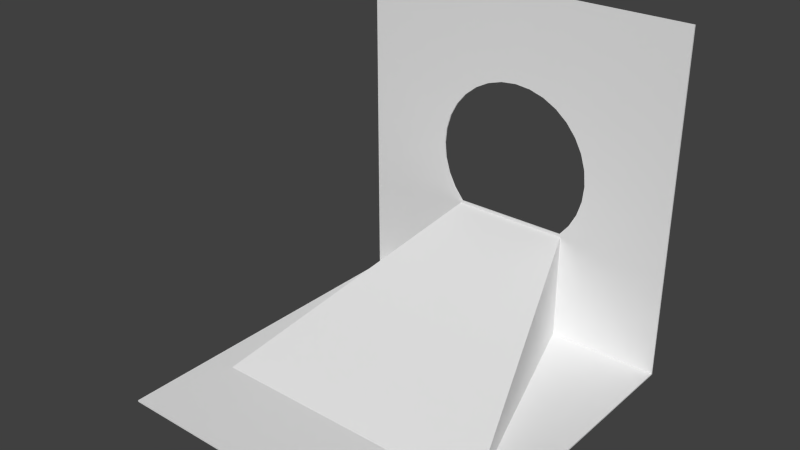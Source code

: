 # Source: BLENDER_Level_exit.blend  (saved by Blender 2.74.0; exported with 4.5.12 LTS)
import bpy
from mathutils import Matrix  # noqa: F401  (used for matrix-valued properties, if any)

bpy.ops.wm.read_factory_settings(use_empty=True)
scene = bpy.context.scene
scene.name = 'Scene'

# ---- collections
col_collection_1 = bpy.data.collections.new('Collection 1'); scene.collection.children.link(col_collection_1)

# ---- world
world_world = bpy.data.worlds.new('World'); scene.world = world_world
world_world.color = (0.05088, 0.05088, 0.05088)
world_world.use_sun_shadow = False
world_world.sun_shadow_jitter_overblur = 0.0
world_world.cycles.sampling_method = 'MANUAL'
world_world.cycles.sample_map_resolution = 256

# ---- meshes
me_cube_001 = bpy.data.meshes.new('Cube.001')
me_cube_001.from_pydata([(-1.0, -1.0, -1.01), (-1.0, 1.0, -1.01), (1.0, 1.0, -1.01), (1.0, -1.0, -1.01), (1.0, -1.0, -1.0), (-1.0, -1.0, -1.0), (-1.0, 0.9929, -1.003), (1.0, 1.0, 1.0), (-0.4794, 0.9999, -0.00741), (-0.4702, 0.9999, -0.1009), (-0.4429, 0.9999, -0.1909), (-0.3986, 0.9999, -0.2737), (-0.3417, 0.9999, -0.3445), (0.3417, 0.9999, -0.3445), (0.3986, 0.9999, -0.2737), (0.4429, 0.9999, -0.1909), (0.4702, 0.9999, -0.1009), (0.4794, 0.9999, -0.00741), (0.4702, 0.9999, 0.08611), (0.4429, 0.9999, 0.176), (0.3986, 0.9999, 0.2589), (0.339, 0.9999, 0.3316), (-1.0, 1.0, 1.0), (0.2663, 0.9999, 0.3912), (0.1834, 0.9999, 0.4355), (0.09352, 0.9999, 0.4627), (-1.568e-07, 0.9999, 0.472), (-0.09352, 0.9999, 0.4627), (-0.1834, 0.9999, 0.4355), (-0.2663, 0.9999, 0.3912), (-0.339, 0.9999, 0.3316), (-0.3986, 0.9999, 0.2589), (-0.4429, 0.9999, 0.176), (-0.4702, 0.9999, 0.08611), (1.0, 0.9929, -1.003), (-1.0, 0.99, 1.0), (1.0, 0.99, 1.0), (-0.4794, 0.9916, -0.00741), (-0.4702, 0.9914, 0.08611), (-0.4429, 0.9913, 0.176), (-0.3986, 0.9912, 0.2589), (-0.339, 0.9911, 0.3316), (-0.2663, 0.991, 0.3912), (-0.1834, 0.9909, 0.4355), (-0.09352, 0.9909, 0.4627), (-1.568e-07, 0.9909, 0.472), (0.09352, 0.9909, 0.4627), (0.1834, 0.9909, 0.4355), (0.2663, 0.991, 0.3912), (0.339, 0.9911, 0.3316), (0.3986, 0.9912, 0.2589), (0.4429, 0.9913, 0.176), (0.4702, 0.9914, 0.08611), (0.4794, 0.9916, -0.00741), (0.4702, 0.9917, -0.1009), (0.4429, 0.9918, -0.1909), (0.3986, 0.9919, -0.2737), (0.3417, 0.9921, -0.3445), (-0.3417, 0.9921, -0.3445), (-0.3986, 0.9919, -0.2737), (-0.4429, 0.9918, -0.1909), (-0.4702, 0.9917, -0.1009), (-0.8455, -0.4684, -1.003), (-0.3494, 0.9972, -0.3584), (-0.3494, 0.9972, -1.008), (-0.8455, -0.4684, -1.01), (0.8459, -0.4684, -1.003), (0.8459, -0.4684, -1.01), (0.3498, 0.9972, -0.3584), (0.3498, 0.9972, -1.008), (-0.8315, -0.4545, -0.9963), (-0.3436, 0.9915, -1.002), (-0.3438, 0.9927, -0.3653), (-0.8309, -0.4522, -1.013), (0.8319, -0.4545, -0.9963), (0.344, 0.9915, -1.002), (0.3442, 0.9927, -0.3653), (0.8313, -0.4522, -1.013), (-0.9942, -0.9942, -1.004), (-0.9942, 0.9942, -1.004), (0.9942, 0.9942, -1.004), (0.9942, -0.9942, -1.004), (0.9942, -0.9942, -1.006), (-0.9942, -0.9942, -1.006), (-0.991, 0.9959, -1.006), (0.9942, 0.9942, 0.9842), (-0.4962, 0.9927, -0.01), (-0.4871, 0.9931, -0.1069), (-0.4588, 0.9931, -0.2001), (-0.4129, 0.9931, -0.2859), (-0.3494, 0.9938, -0.3631), (0.3494, 0.9938, -0.3631), (0.413, 0.9931, -0.2859), (0.4588, 0.9931, -0.2001), (0.4871, 0.9931, -0.1069), (0.4967, 0.9931, -0.01), (0.4871, 0.9931, 0.08689), (0.4588, 0.9931, 0.1801), (0.413, 0.9931, 0.2659), (0.3509, 0.9927, 0.3409), (-0.9942, 0.9942, 0.9842), (0.2759, 0.9931, 0.403), (0.1901, 0.9931, 0.4488), (0.09689, 0.9931, 0.4771), (-1.594e-07, 0.9931, 0.4867), (-0.09689, 0.9931, 0.4771), (-0.1901, 0.9931, 0.4488), (-0.2759, 0.9931, 0.403), (-0.3512, 0.9931, 0.3412), (-0.413, 0.9931, 0.2659), (-0.4588, 0.9931, 0.1801), (-0.4871, 0.9931, 0.08689), (0.991, 0.9959, -1.006), (-0.9942, 0.9958, 0.9842), (0.9942, 0.9958, 0.9842), (-0.4962, 0.9988, -0.009989), (-0.4871, 0.9982, 0.0869), (-0.4588, 0.998, 0.1801), (-0.4129, 0.9979, 0.2659), (-0.3512, 0.9978, 0.3412), (-0.2759, 0.9977, 0.403), (-0.1901, 0.9977, 0.4489), (-0.09689, 0.9976, 0.4771), (-1.594e-07, 0.9976, 0.4867), (0.09689, 0.9976, 0.4771), (0.1901, 0.9977, 0.4489), (0.2759, 0.9977, 0.403), (0.3512, 0.9978, 0.3412), (0.4126, 0.9984, 0.2657), (0.4588, 0.998, 0.1801), (0.4871, 0.9982, 0.0869), (0.4967, 0.9983, -0.009989), (0.4871, 0.9985, -0.1069), (0.4588, 0.9986, -0.2001), (0.413, 0.9987, -0.2859), (0.3494, 0.9982, -0.3631), (-0.3494, 0.9982, -0.3631), (-0.413, 0.9987, -0.2859), (-0.4588, 0.9986, -0.2001), (-0.4871, 0.9985, -0.1069), (-0.8384, -0.4629, -1.007), (-0.3447, 0.9922, -0.3656), (-0.3447, 0.9907, -1.002), (-0.8388, -0.4636, -1.005), (0.8388, -0.4629, -1.007), (0.8391, -0.4636, -1.005), (0.3451, 0.9922, -0.3656), (0.3451, 0.9907, -1.002), (-0.8367, -0.4469, -1.0), (-0.3483, 0.998, -1.008), (-0.3485, 0.9977, -0.3581), (-0.8361, -0.446, -1.008), (0.8371, -0.4469, -1.0), (0.3487, 0.998, -1.008), (0.3489, 0.9977, -0.3581), (0.8365, -0.446, -1.008)], [], [(1, 2, 3), (3, 4, 5), (0, 5, 6), (2, 14, 15), (22, 7, 26), (3, 2, 34), (34, 6, 5), (22, 1, 6), (7, 36, 34), (22, 35, 36), (43, 44, 35), (34, 55, 56), (57, 56, 14), (57, 13, 12), (56, 55, 15), (58, 12, 11), (55, 54, 16), (59, 11, 10), (54, 53, 17), (60, 10, 9), (53, 52, 18), (61, 9, 8), (52, 51, 19), (37, 8, 33), (51, 50, 20), (38, 33, 32), (50, 49, 21), (39, 32, 31), (49, 48, 23), (40, 31, 30), (48, 47, 24), (41, 30, 29), (47, 46, 25), (42, 29, 28), (46, 45, 26), (43, 28, 27), (44, 27, 26), (62, 63, 64), (62, 65, 67), (68, 63, 62), (68, 69, 64), (64, 69, 67), (66, 67, 69), (73, 70, 71), (75, 71, 70), (75, 76, 72), (70, 73, 77), (72, 76, 77), (75, 74, 77), (80, 79, 78), (82, 81, 78), (83, 78, 79), (93, 92, 80), (107, 106, 100), (82, 112, 80), (83, 84, 112), (113, 84, 79), (114, 85, 80), (113, 100, 85), (113, 114, 123), (135, 134, 112), (92, 134, 135), (90, 91, 135), (93, 133, 134), (89, 90, 136), (94, 132, 133), (88, 89, 137), (95, 131, 132), (87, 88, 138), (96, 130, 131), (86, 87, 139), (97, 129, 130), (111, 86, 115), (97, 98, 128), (110, 111, 116), (99, 127, 128), (109, 110, 117), (99, 101, 126), (108, 109, 118), (102, 125, 126), (107, 108, 119), (103, 124, 125), (106, 107, 120), (104, 123, 124), (105, 106, 121), (104, 105, 122), (143, 142, 141), (143, 140, 144), (141, 146, 144), (147, 146, 141), (147, 142, 143), (147, 145, 144), (150, 149, 148), (149, 153, 152), (150, 154, 153), (151, 148, 152), (154, 150, 151), (154, 155, 152), (0, 1, 3), (0, 3, 5), (1, 0, 6), (20, 21, 7), (1, 8, 9), (19, 20, 7), (1, 9, 10), (18, 19, 7), (1, 10, 11), (17, 18, 7), (1, 11, 12), (2, 17, 7), (2, 12, 13), (2, 16, 17), (2, 1, 12), (15, 16, 2), (2, 13, 14), (8, 1, 22), (7, 21, 23), (33, 8, 22), (7, 23, 24), (32, 33, 22), (7, 24, 25), (31, 32, 22), (7, 25, 26), (30, 31, 22), (22, 26, 27), (29, 30, 22), (22, 27, 28), (28, 29, 22), (4, 3, 34), (4, 34, 5), (35, 22, 6), (2, 7, 34), (7, 22, 36), (49, 50, 36), (35, 6, 37), (48, 49, 36), (35, 37, 38), (47, 48, 36), (35, 38, 39), (45, 36, 35), (35, 39, 40), (46, 47, 36), (35, 40, 41), (45, 46, 36), (35, 41, 42), (44, 45, 35), (35, 42, 43), (61, 37, 6), (36, 50, 51), (60, 61, 6), (36, 51, 52), (59, 60, 6), (36, 52, 53), (58, 59, 6), (34, 53, 54), (34, 58, 6), (34, 54, 55), (57, 58, 34), (34, 36, 53), (56, 57, 34), (13, 57, 14), (58, 57, 12), (14, 56, 15), (59, 58, 11), (15, 55, 16), (60, 59, 10), (16, 54, 17), (61, 60, 9), (17, 53, 18), (37, 61, 8), (18, 52, 19), (38, 37, 33), (19, 51, 20), (39, 38, 32), (20, 50, 21), (40, 39, 31), (21, 49, 23), (41, 40, 30), (23, 48, 24), (42, 41, 29), (24, 47, 25), (43, 42, 28), (25, 46, 26), (44, 43, 27), (45, 44, 26), (65, 62, 64), (66, 62, 67), (66, 68, 62), (63, 68, 64), (65, 64, 67), (68, 66, 69), (72, 73, 71), (74, 75, 70), (71, 75, 72), (74, 70, 77), (73, 72, 77), (76, 75, 77), (81, 80, 78), (83, 82, 78), (84, 83, 79), (87, 86, 79), (85, 99, 98), (88, 87, 79), (85, 98, 97), (89, 88, 79), (96, 85, 97), (90, 89, 79), (95, 85, 96), (90, 79, 80), (80, 85, 95), (91, 90, 80), (80, 95, 94), (92, 91, 80), (80, 94, 93), (101, 99, 85), (100, 79, 86), (102, 101, 85), (100, 86, 111), (104, 85, 100), (100, 111, 110), (103, 102, 85), (100, 110, 109), (104, 103, 85), (100, 109, 108), (105, 104, 100), (100, 108, 107), (106, 105, 100), (81, 82, 80), (82, 83, 112), (100, 113, 79), (112, 114, 80), (114, 113, 85), (115, 84, 113), (114, 128, 127), (116, 115, 113), (114, 127, 126), (117, 116, 113), (114, 126, 125), (118, 117, 113), (114, 125, 124), (119, 118, 113), (114, 124, 123), (120, 119, 113), (113, 123, 122), (121, 120, 113), (113, 122, 121), (129, 128, 114), (84, 115, 139), (131, 114, 112), (84, 139, 138), (130, 129, 114), (84, 138, 137), (131, 130, 114), (84, 137, 136), (132, 131, 112), (112, 84, 136), (133, 132, 112), (112, 136, 135), (134, 133, 112), (91, 92, 135), (136, 90, 135), (92, 93, 134), (137, 89, 136), (93, 94, 133), (138, 88, 137), (94, 95, 132), (139, 87, 138), (95, 96, 131), (115, 86, 139), (96, 97, 130), (116, 111, 115), (129, 97, 128), (117, 110, 116), (98, 99, 128), (118, 109, 117), (127, 99, 126), (119, 108, 118), (101, 102, 126), (120, 107, 119), (102, 103, 125), (121, 106, 120), (103, 104, 124), (122, 105, 121), (123, 104, 122), (140, 143, 141), (145, 143, 144), (140, 141, 144), (142, 147, 141), (145, 147, 143), (146, 147, 144), (151, 150, 148), (148, 149, 152), (149, 150, 153), (155, 151, 152), (155, 154, 151), (153, 154, 152)])
_uv = me_cube_001.uv_layers.new(name='UVMap')
_uv.uv.foreach_set('vector', [0.0009538, 0.2655, 0.1323, 0.1342, 0.2636, 0.2655, 0.9789, 0.6653, 0.9789, 0.667, 0.8795, 0.667, 0.8808, 0.3581, 0.8808, 0.3564, 0.98, 0.3564, 0.8927, 0.7653, 0.9005, 0.8533, 0.8927, 0.8573, 0.0009538, 0.7804, 0.1867, 0.7804, 0.09382, 0.8294, 0.734, 0.7347, 0.8178, 0.7347, 0.8175, 0.7361, 0.4513, 0.186, 0.2655, 0.186, 0.2655, 0.0009538, 0.733, 0.5222, 0.733, 0.4382, 0.7345, 0.4385, 0.2614, 0.4683, 0.2597, 0.4683, 0.2605, 0.3688, 0.8808, 0.3618, 0.8808, 0.36, 0.9802, 0.3608, 0.7298, 0.9599, 0.7357, 0.9664, 0.6378, 0.9664, 0.9183, 0.5255, 0.9183, 0.617, 0.9106, 0.613, 0.2291, 0.4963, 0.2298, 0.5047, 0.2291, 0.5047, 0.7505, 0.3398, 0.7505, 0.3407, 0.699, 0.3405, 0.2504, 0.4956, 0.2512, 0.5043, 0.2504, 0.5044, 0.2597, 0.5022, 0.2604, 0.5022, 0.2604, 0.5106, 0.2624, 0.4916, 0.2632, 0.5003, 0.2624, 0.5003, 0.2452, 0.4963, 0.2459, 0.4963, 0.2452, 0.505, 0.2452, 0.4856, 0.2459, 0.4943, 0.2452, 0.4944, 0.2425, 0.4962, 0.2432, 0.4962, 0.2432, 0.505, 0.2624, 0.4809, 0.2632, 0.4896, 0.2624, 0.4897, 0.229, 0.4856, 0.2298, 0.4857, 0.229, 0.4944, 0.229, 0.4749, 0.2298, 0.4836, 0.229, 0.4837, 0.2397, 0.4856, 0.2405, 0.4856, 0.2397, 0.4943, 0.2504, 0.4743, 0.2512, 0.483, 0.2504, 0.4831, 0.2345, 0.4749, 0.2352, 0.475, 0.2345, 0.4837, 0.2504, 0.453, 0.2512, 0.4617, 0.2504, 0.4618, 0.2424, 0.4749, 0.2432, 0.475, 0.2424, 0.4837, 0.2485, 0.4667, 0.2398, 0.4675, 0.2397, 0.4667, 0.2597, 0.4702, 0.2605, 0.4703, 0.2597, 0.479, 0.2378, 0.4585, 0.2291, 0.4593, 0.229, 0.4585, 0.2397, 0.473, 0.2398, 0.4722, 0.2485, 0.473, 0.2378, 0.4557, 0.2291, 0.4566, 0.229, 0.4557, 0.229, 0.4648, 0.2291, 0.464, 0.2378, 0.4648, 0.2378, 0.453, 0.2291, 0.4538, 0.229, 0.453, 0.2397, 0.4703, 0.2397, 0.4695, 0.2484, 0.4695, 0.2397, 0.4538, 0.2398, 0.453, 0.2485, 0.4538, 0.0009538, 0.8313, 0.1566, 0.8313, 0.1334, 0.887, 0.7854, 0.6727, 0.7854, 0.6713, 0.864, 0.6719, 0.1865, 0.7264, 0.1477, 0.7785, 0.0009538, 0.7264, 0.5803, 0.264, 0.5803, 0.3243, 0.5154, 0.3243, 0.8135, 0.7915, 0.7724, 0.8418, 0.6378, 0.7915, 0.8808, 0.3411, 0.8808, 0.3398, 0.956, 0.3405, 0.7946, 0.9834, 0.7944, 0.9814, 0.908, 0.9814, 0.8109, 0.8437, 0.7706, 0.8933, 0.6378, 0.8437, 0.9338, 0.4645, 0.9338, 0.5236, 0.8699, 0.5236, 0.254, 0.9809, 0.254, 0.9789, 0.373, 0.9809, 0.8231, 0.6751, 0.785, 0.7265, 0.6399, 0.6751, 0.7515, 0.9837, 0.6378, 0.9837, 0.638, 0.9817, 0.5838, 0.2621, 0.4532, 0.1315, 0.5838, 0.0009538, 0.2629, 0.5252, 0.2629, 0.5259, 0.2239, 0.5252, 0.2239, 0.5284, 0.2239, 0.5278, 0.2629, 0.5278, 0.9103, 0.8551, 0.9024, 0.8508, 0.9103, 0.7653, 0.2478, 0.9127, 0.252, 0.9207, 0.1623, 0.9207, 0.5154, 0.3262, 0.5757, 0.3262, 0.5756, 0.3273, 0.0009538, 0.6608, 0.132, 0.5305, 0.262, 0.6608, 0.2538, 0.5133, 0.2538, 0.453, 0.2548, 0.4531, 0.2271, 0.4921, 0.2265, 0.492, 0.2271, 0.453, 0.734, 0.7323, 0.734, 0.7316, 0.7731, 0.7323, 0.4412, 0.8439, 0.6258, 0.8439, 0.5335, 0.8901, 0.2459, 0.7466, 0.2368, 0.7485, 0.2368, 0.6627, 0.2378, 0.4842, 0.2373, 0.4842, 0.2373, 0.4749, 0.2239, 0.5204, 0.263, 0.52, 0.263, 0.5207, 0.5827, 0.2731, 0.5822, 0.2731, 0.5822, 0.264, 0.6041, 0.3539, 0.6037, 0.3446, 0.6041, 0.3446, 0.5827, 0.3059, 0.5822, 0.3059, 0.5822, 0.2969, 0.2484, 0.5061, 0.2479, 0.4971, 0.2484, 0.4971, 0.5947, 0.3648, 0.5942, 0.3648, 0.5942, 0.3558, 0.2245, 0.514, 0.224, 0.5049, 0.2245, 0.5049, 0.6018, 0.3648, 0.6013, 0.3648, 0.6013, 0.3558, 0.5827, 0.295, 0.5822, 0.286, 0.5827, 0.2859, 0.6088, 0.3536, 0.6084, 0.3536, 0.6084, 0.3446, 0.2245, 0.503, 0.2239, 0.494, 0.2245, 0.494, 0.5822, 0.3188, 0.5827, 0.3278, 0.5822, 0.3278, 0.5994, 0.3648, 0.599, 0.3558, 0.5994, 0.3558, 0.5971, 0.3539, 0.5966, 0.3539, 0.5966, 0.3448, 0.6065, 0.3536, 0.606, 0.3446, 0.6065, 0.3446, 0.5527, 0.3362, 0.5437, 0.3366, 0.5436, 0.3362, 0.4246, 0.6583, 0.4242, 0.6493, 0.4246, 0.6492, 0.5942, 0.3684, 0.5942, 0.368, 0.6032, 0.368, 0.2408, 0.5093, 0.2318, 0.5097, 0.2318, 0.5093, 0.4289, 0.6566, 0.4289, 0.6562, 0.4379, 0.6562, 0.2408, 0.514, 0.2318, 0.5144, 0.2318, 0.514, 0.4289, 0.6496, 0.4289, 0.6492, 0.4379, 0.6496, 0.6032, 0.3726, 0.5942, 0.373, 0.5942, 0.3726, 0.4379, 0.6543, 0.4289, 0.6543, 0.4289, 0.6539, 0.6378, 0.9497, 0.7697, 0.8952, 0.7924, 0.9497, 0.699, 0.3434, 0.699, 0.3426, 0.7466, 0.3434, 0.8219, 0.7382, 0.7837, 0.7896, 0.6378, 0.7382, 0.9323, 0.05722, 0.8923, 0.1006, 0.8452, 0.05722, 0.4386, 0.8229, 0.3982, 0.8726, 0.2645, 0.8229, 0.6548, 0.6732, 0.6099, 0.6732, 0.61, 0.6724, 0.1546, 0.8889, 0.1312, 0.9445, 0.0009538, 0.8889, 0.6258, 0.792, 0.5848, 0.842, 0.4523, 0.792, 0.1701, 0.8493, 0.2349, 0.8493, 0.2349, 0.9097, 0.8129, 0.8634, 0.8128, 0.8621, 0.891, 0.8621, 0.6359, 0.7382, 0.5971, 0.7901, 0.4523, 0.7382, 0.9574, 0.3476, 0.8808, 0.3476, 0.8809, 0.3463, 0.1323, 0.1323, 0.0009538, 0.0009538, 0.2636, 0.0009538, 0.8795, 0.6616, 0.9789, 0.6634, 0.8795, 0.6634, 0.5369, 0.3428, 0.4532, 0.3428, 0.5355, 0.3413, 0.2368, 0.7504, 0.2453, 0.7521, 0.2368, 0.839, 0.9507, 0.6711, 0.9507, 0.776, 0.9459, 0.7687, 0.8831, 0.6711, 0.8908, 0.6751, 0.8831, 0.7634, 0.9267, 0.5255, 0.9267, 0.6233, 0.9203, 0.6173, 0.9201, 0.3637, 0.9265, 0.3696, 0.9201, 0.4618, 0.8987, 0.3637, 0.8987, 0.4557, 0.8909, 0.4516, 0.9436, 0.2137, 0.9483, 0.2211, 0.9436, 0.3191, 0.8812, 0.6751, 0.8812, 0.7634, 0.8729, 0.7617, 0.7716, 0.2759, 0.82, 0.3691, 0.7716, 0.4626, 0.5923, 0.373, 0.4532, 0.373, 0.51, 0.3448, 0.9453, 0.5178, 0.9501, 0.6154, 0.9453, 0.6227, 0.1867, 0.7245, 0.0009538, 0.7245, 0.06209, 0.6627, 0.9271, 0.7628, 0.9207, 0.7688, 0.9207, 0.6711, 0.8729, 0.7653, 0.8812, 0.8519, 0.8729, 0.8536, 0.7447, 0.09406, 0.793, 0.0009538, 0.793, 0.1876, 0.5417, 0.3309, 0.4548, 0.3394, 0.4532, 0.3309, 0.2589, 0.672, 0.2636, 0.6647, 0.2636, 0.77, 0.7321, 0.7284, 0.6439, 0.7361, 0.6399, 0.7284, 0.9125, 0.677, 0.9188, 0.6711, 0.9188, 0.7692, 0.7357, 0.9516, 0.6437, 0.958, 0.6378, 0.9516, 0.889, 0.2178, 0.8967, 0.2137, 0.8967, 0.3061, 0.5462, 0.9626, 0.4485, 0.9674, 0.4412, 0.9626, 0.7545, 0.3523, 0.763, 0.3506, 0.763, 0.4392, 0.4412, 0.9693, 0.5462, 0.9693, 0.5389, 0.9742, 0.222, 0.52, 0.2203, 0.5286, 0.1334, 0.52, 0.1542, 0.9522, 0.252, 0.9522, 0.2462, 0.9587, 0.8776, 0.6616, 0.8736, 0.6694, 0.7854, 0.6616, 0.8808, 0.3545, 0.8808, 0.3527, 0.98, 0.3531, 0.4513, 0.1879, 0.4513, 0.373, 0.2655, 0.1879, 0.2614, 0.3669, 0.2597, 0.3669, 0.2597, 0.2674, 0.7379, 0.4382, 0.7379, 0.5222, 0.7364, 0.4397, 0.8428, 0.1914, 0.7434, 0.1897, 0.8428, 0.1897, 0.744, 0.3523, 0.7526, 0.3506, 0.7526, 0.4392, 0.7716, 0.6505, 0.7716, 0.4645, 0.82, 0.557, 0.1334, 0.5076, 0.1351, 0.499, 0.222, 0.5076, 0.9452, 0.469, 0.9452, 0.3637, 0.9499, 0.371, 0.7434, 0.2011, 0.7474, 0.1933, 0.8356, 0.2011, 0.9184, 0.3119, 0.9184, 0.2137, 0.9248, 0.2197, 0.3573, 0.7719, 0.4502, 0.821, 0.2645, 0.821, 0.6277, 0.8843, 0.6277, 0.792, 0.6355, 0.796, 0.4412, 0.9607, 0.4471, 0.9543, 0.539, 0.9607, 0.2478, 0.7514, 0.2478, 0.6627, 0.2563, 0.6645, 0.1449, 0.9738, 0.1522, 0.969, 0.2499, 0.9738, 0.1334, 0.5181, 0.2203, 0.5095, 0.222, 0.5181, 0.7356, 0.9683, 0.7429, 0.9731, 0.6378, 0.9731, 0.8219, 0.659, 0.9101, 0.6513, 0.9141, 0.659, 0.955, 0.3108, 0.9502, 0.3181, 0.9502, 0.2137, 0.8908, 0.8577, 0.8831, 0.7694, 0.8908, 0.7653, 0.9434, 0.6168, 0.937, 0.6227, 0.937, 0.5255, 0.4502, 0.6596, 0.4438, 0.5675, 0.4502, 0.5615, 0.9182, 0.4511, 0.9104, 0.4551, 0.9104, 0.3637, 0.7697, 0.4559, 0.7649, 0.3579, 0.7697, 0.3506, 0.8889, 0.6116, 0.8807, 0.6133, 0.8807, 0.5255, 0.9558, 0.1026, 0.9558, 0.2069, 0.951, 0.1996, 0.638, 0.6751, 0.5134, 0.7363, 0.4523, 0.6751, 0.9433, 0.3637, 0.9433, 0.4608, 0.9368, 0.4549, 0.8698, 0.8933, 0.8128, 0.8653, 0.9516, 0.8653, 0.8433, 0.0009538, 0.8433, 0.187, 0.7949, 0.09341, 0.889, 0.4515, 0.8808, 0.4497, 0.889, 0.3637, 0.2371, 0.4963, 0.2378, 0.4963, 0.2378, 0.5047, 0.5436, 0.3385, 0.5952, 0.3394, 0.5436, 0.3394, 0.2318, 0.4963, 0.2325, 0.4962, 0.2325, 0.505, 0.2345, 0.5047, 0.2345, 0.4963, 0.2352, 0.5047, 0.2264, 0.494, 0.2271, 0.494, 0.2271, 0.5027, 0.2397, 0.505, 0.2397, 0.4962, 0.2405, 0.505, 0.2345, 0.4857, 0.2352, 0.4856, 0.2352, 0.4944, 0.2597, 0.5003, 0.2597, 0.4916, 0.2605, 0.5003, 0.2318, 0.4856, 0.2325, 0.4856, 0.2325, 0.4943, 0.2425, 0.4943, 0.2425, 0.4856, 0.2432, 0.4943, 0.2597, 0.481, 0.2605, 0.4809, 0.2605, 0.4897, 0.2504, 0.4937, 0.2504, 0.485, 0.2512, 0.4937, 0.2451, 0.475, 0.2459, 0.4749, 0.2459, 0.4837, 0.2317, 0.4837, 0.2317, 0.4749, 0.2325, 0.4837, 0.2624, 0.4703, 0.2632, 0.4702, 0.2632, 0.479, 0.2397, 0.4836, 0.2397, 0.4749, 0.2405, 0.4836, 0.2377, 0.4722, 0.2378, 0.473, 0.229, 0.473, 0.2504, 0.4724, 0.2504, 0.4637, 0.2512, 0.4724, 0.2484, 0.464, 0.2485, 0.4648, 0.2397, 0.4648, 0.2378, 0.4703, 0.229, 0.4703, 0.2378, 0.4695, 0.2484, 0.4585, 0.2485, 0.4593, 0.2397, 0.4593, 0.2378, 0.4676, 0.229, 0.4676, 0.2378, 0.4667, 0.2484, 0.4557, 0.2485, 0.4566, 0.2397, 0.4566, 0.2378, 0.4621, 0.229, 0.4621, 0.2378, 0.4612, 0.2484, 0.4621, 0.2397, 0.4621, 0.2484, 0.4612, 0.8808, 0.3444, 0.8808, 0.343, 0.956, 0.343, 0.8126, 0.7297, 0.734, 0.7284, 0.8126, 0.7284, 0.6093, 0.3749, 0.5633, 0.5236, 0.4523, 0.3749, 0.5135, 0.264, 0.5135, 0.329, 0.4532, 0.264, 0.5857, 0.1371, 0.6317, 0.0009538, 0.7427, 0.1371, 0.8871, 0.274, 0.7434, 0.2142, 0.8871, 0.2137, 0.4078, 0.977, 0.254, 0.977, 0.3846, 0.9226, 0.7311, 0.448, 0.6113, 0.5236, 0.6113, 0.3506, 0.8853, 0.1026, 0.9322, 0.1459, 0.8452, 0.1459, 0.9502, 0.2118, 0.8311, 0.2118, 0.9502, 0.2098, 0.2655, 0.7086, 0.3108, 0.5615, 0.4199, 0.7086, 0.999, 0.0009538, 0.9758, 0.05532, 0.8452, 0.0009538, 0.1315, 0.398, 0.0009538, 0.5286, 0.0009538, 0.2674, 0.2239, 0.5226, 0.2629, 0.5226, 0.2239, 0.5233, 0.5991, 0.3424, 0.5388, 0.3424, 0.5986, 0.3413, 0.9633, 0.4593, 0.9585, 0.4669, 0.9585, 0.3637, 0.2566, 0.8391, 0.2478, 0.7551, 0.2566, 0.7533, 0.9351, 0.615, 0.9286, 0.6213, 0.9286, 0.5255, 0.9087, 0.6153, 0.9007, 0.5298, 0.9087, 0.5255, 0.9066, 0.2992, 0.8986, 0.3035, 0.8986, 0.2137, 0.9407, 0.1026, 0.9407, 0.1983, 0.9341, 0.1088, 0.4309, 0.6455, 0.4218, 0.6473, 0.4218, 0.5615, 0.9574, 0.6711, 0.9574, 0.7743, 0.9526, 0.6787, 0.3254, 0.77, 0.2655, 0.7105, 0.4502, 0.7105, 0.8681, 0.2759, 0.8681, 0.4606, 0.8219, 0.3683, 0.8529, 0.9795, 0.7944, 0.9516, 0.9326, 0.9516, 0.9568, 0.5178, 0.9568, 0.621, 0.952, 0.6134, 0.4419, 0.6473, 0.4328, 0.6455, 0.4419, 0.5615, 0.9417, 0.2137, 0.9417, 0.3095, 0.9351, 0.3032, 0.6099, 0.6705, 0.6117, 0.6616, 0.6958, 0.6705, 0.1886, 0.8474, 0.1886, 0.6627, 0.2349, 0.7551, 0.1623, 0.9306, 0.1666, 0.9226, 0.252, 0.9306, 0.9587, 0.621, 0.9587, 0.5178, 0.9635, 0.5254, 0.3463, 0.8745, 0.4386, 0.9207, 0.254, 0.9207, 0.9291, 0.7668, 0.9291, 0.6711, 0.9356, 0.6773, 0.8699, 0.6409, 0.8761, 0.6344, 0.9656, 0.6409, 0.9006, 0.4534, 0.9006, 0.3637, 0.9085, 0.3679, 0.1449, 0.9806, 0.1525, 0.9757, 0.2481, 0.9806, 0.8699, 0.6114, 0.8699, 0.5255, 0.8788, 0.5274, 0.7334, 0.975, 0.7411, 0.9798, 0.6378, 0.9798, 0.6113, 0.3487, 0.6952, 0.3398, 0.6971, 0.3487, 0.9594, 0.6428, 0.9656, 0.6494, 0.8699, 0.6494, 0.5436, 0.3315, 0.5436, 0.3309, 0.5827, 0.331, 0.2655, 0.5596, 0.2655, 0.3749, 0.4504, 0.5593, 0.2245, 0.492, 0.2239, 0.4921, 0.2239, 0.453, 0.2578, 0.453, 0.2578, 0.5133, 0.2567, 0.4535, 0.5827, 0.3341, 0.5436, 0.3341, 0.5827, 0.3335, 0.8219, 0.5569, 0.868, 0.4645, 0.868, 0.6494, 0.87, 0.4495, 0.87, 0.3637, 0.8789, 0.3655, 0.9577, 0.1102, 0.9625, 0.1026, 0.9625, 0.2058, 0.7835, 0.6616, 0.6995, 0.6705, 0.6977, 0.6616, 0.9284, 0.3699, 0.9349, 0.3637, 0.9349, 0.4594, 0.252, 0.9325, 0.1666, 0.9404, 0.1623, 0.9325, 0.8927, 0.6753, 0.9007, 0.6711, 0.9007, 0.7608, 0.9656, 0.6259, 0.8761, 0.6325, 0.8699, 0.6259, 0.87, 0.2778, 0.8789, 0.2759, 0.8789, 0.3618, 0.1042, 0.9764, 0.008604, 0.9812, 0.0009538, 0.9764, 0.8292, 0.203, 0.8274, 0.2118, 0.7434, 0.203, 0.4412, 0.9761, 0.5444, 0.9761, 0.5368, 0.9809, 0.252, 0.9423, 0.2478, 0.9503, 0.1623, 0.9423, 0.1542, 0.9606, 0.2499, 0.9606, 0.2437, 0.9671, 0.8908, 0.5255, 0.8988, 0.5298, 0.8908, 0.6153, 0.9641, 0.6711, 0.9641, 0.7743, 0.9593, 0.7667, 0.871, 0.7676, 0.825, 0.86, 0.825, 0.6751, 0.9491, 0.1026, 0.9491, 0.1983, 0.9426, 0.192, 0.9267, 0.2137, 0.9332, 0.22, 0.9267, 0.3095, 0.9106, 0.6711, 0.9106, 0.7607, 0.9026, 0.7564, 0.9518, 0.3637, 0.9566, 0.3713, 0.9518, 0.4669, 0.7421, 0.3506, 0.7421, 0.4363, 0.733, 0.4344, 0.9617, 0.3093, 0.9569, 0.317, 0.9569, 0.2137, 0.7697, 0.3356, 0.5857, 0.3356, 0.6453, 0.2759, 0.944, 0.7605, 0.9375, 0.7668, 0.9375, 0.6711, 0.139, 0.9745, 0.0009538, 0.9745, 0.05947, 0.9464, 0.9165, 0.2991, 0.9085, 0.3034, 0.9085, 0.2137, 0.6041, 0.3558, 0.6037, 0.3651, 0.6037, 0.3558, 0.2239, 0.5181, 0.2239, 0.5174, 0.263, 0.5174, 0.2629, 0.5022, 0.2629, 0.5113, 0.2624, 0.5022, 0.2484, 0.4842, 0.2478, 0.4842, 0.2478, 0.4749, 0.2509, 0.5063, 0.2509, 0.5153, 0.2504, 0.5063, 0.2269, 0.5137, 0.2264, 0.5137, 0.2264, 0.5046, 0.5827, 0.3078, 0.5827, 0.3169, 0.5822, 0.3078, 0.5827, 0.284, 0.5822, 0.284, 0.5822, 0.275, 0.5971, 0.3558, 0.5971, 0.3648, 0.5966, 0.3558, 0.2484, 0.4951, 0.2478, 0.4952, 0.2478, 0.4861, 0.6018, 0.3448, 0.6018, 0.3539, 0.6013, 0.3448, 0.5994, 0.3538, 0.599, 0.3539, 0.599, 0.3448, 0.6084, 0.3558, 0.6088, 0.3558, 0.6088, 0.3648, 0.6065, 0.3648, 0.606, 0.3648, 0.606, 0.3558, 0.5947, 0.3448, 0.5947, 0.3539, 0.5942, 0.3448, 0.4223, 0.6583, 0.4218, 0.6583, 0.4218, 0.6492, 0.2408, 0.5069, 0.2408, 0.5074, 0.2318, 0.5074, 0.4269, 0.6583, 0.4265, 0.6583, 0.4265, 0.6492, 0.5636, 0.3366, 0.5546, 0.3366, 0.5636, 0.3362, 0.2408, 0.5116, 0.2408, 0.512, 0.2318, 0.512, 0.6032, 0.3707, 0.5942, 0.3707, 0.6032, 0.3703, 0.5746, 0.3362, 0.5746, 0.3366, 0.5655, 0.3366, 0.4379, 0.6589, 0.4289, 0.6589, 0.4379, 0.6585, 0.6061, 0.3385, 0.6061, 0.339, 0.5971, 0.339, 0.4379, 0.6516, 0.4379, 0.652, 0.4289, 0.652, 0.699, 0.3487, 0.699, 0.3478, 0.7465, 0.3487, 0.7453, 0.6732, 0.6977, 0.6732, 0.7452, 0.6724, 0.4523, 0.6732, 0.4981, 0.5255, 0.608, 0.6732, 0.8452, 0.1478, 0.9092, 0.1478, 0.8452, 0.2069, 0.7415, 0.139, 0.6956, 0.274, 0.5857, 0.139, 0.949, 0.8952, 0.9261, 0.9496, 0.7944, 0.8952, 0.8808, 0.3495, 0.9574, 0.3495, 0.8811, 0.3508, 0.6099, 0.6597, 0.6553, 0.5255, 0.7654, 0.6597, 0.1746, 0.4971, 0.1334, 0.453, 0.222, 0.453, 0.6191, 0.9556, 0.5409, 0.9543, 0.6191, 0.9543, 0.2578, 0.3605, 0.1334, 0.4511, 0.1334, 0.2674, 0.5828, 0.892, 0.5828, 0.9524, 0.4412, 0.8928])
me_cube_001.use_remesh_preserve_volume = False
me_cube_001.use_remesh_preserve_attributes = False
me_cube_001.use_mirror_vertex_groups = False
me_cube_001.update()

# ---- objects
ob_weltabschnitt_leveleingang = bpy.data.objects.new('Weltabschnitt_Leveleingang', me_cube_001)

# ---- transforms, parenting, visibility, modifiers, constraints
ob_weltabschnitt_leveleingang.location = (0.0, -1.097, 0.01)
ob_weltabschnitt_leveleingang.lineart.crease_threshold = 0.0

# ---- collection membership
col_collection_1.objects.link(ob_weltabschnitt_leveleingang)

# ---- scene / render settings (as saved in the file)
scene.frame_start = 1; scene.frame_end = 250; scene.frame_set(1)
scene.render.engine = 'BLENDER_EEVEE_NEXT'
scene.render.resolution_percentage = 50
scene.render.dither_intensity = 0.0
scene.cycles.use_denoising = False
scene.cycles.samples = 10
scene.cycles.sampling_pattern = 'TABULATED_SOBOL'
scene.cycles.light_sampling_threshold = 0.0
scene.cycles.use_adaptive_sampling = False
scene.cycles.use_light_tree = False
scene.cycles.blur_glossy = 0.0
scene.cycles.pixel_filter_type = 'GAUSSIAN'
scene.cycles.sample_clamp_indirect = 0.0
scene.view_settings.view_transform = 'Standard'
bpy.context.view_layer.update()

# ---- added for rendering (the .blend has no active camera and no usable light): camera, sun
cam_auto = bpy.data.cameras.new('AutoCamera')
cam_auto.lens = 50.0
cam_auto.sensor_width = 36.0
cam_auto.clip_end = 1000.0
ob_auto_camera = bpy.data.objects.new('AutoCamera', cam_auto)
scene.collection.objects.link(ob_auto_camera)
ob_auto_camera.location = (3.21227, -4.95181, 2.57309)
ob_auto_camera.rotation_euler = (1.09748, -7.21219e-08, 0.694738)
scene.camera = ob_auto_camera
light_auto_sun = bpy.data.lights.new('AutoSun', 'SUN')
light_auto_sun.energy = 3.0
light_auto_sun.angle = 0.0523599
ob_auto_sun = bpy.data.objects.new('AutoSun', light_auto_sun)
scene.collection.objects.link(ob_auto_sun)
ob_auto_sun.rotation_euler = (0.872665, 0.174533, 0.523599)
bpy.context.view_layer.update()
